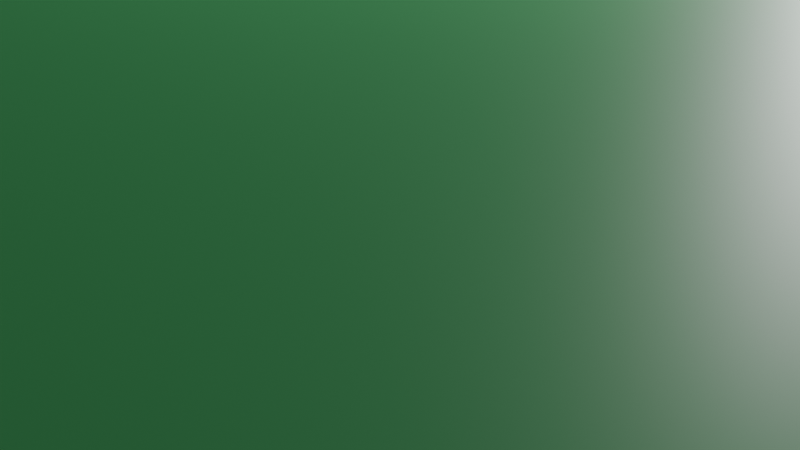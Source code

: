 # Source: Cam.blend  (saved by Blender 4.5.90; exported with 4.5.12 LTS)
import bpy
from mathutils import Matrix  # noqa: F401  (used for matrix-valued properties, if any)

bpy.ops.wm.read_factory_settings(use_empty=True)
scene = bpy.context.scene
scene.name = 'Scene'

# ---- collections
col_collection = bpy.data.collections.new('Collection'); scene.collection.children.link(col_collection)
col_cam = bpy.data.collections.new('Cam'); scene.collection.children.link(col_cam)

# ---- materials (node trees are filled in below, after node groups)
mat_connector = bpy.data.materials.new('Connector')
mat_pcb = bpy.data.materials.new('PCB')

# ---- material node trees
mat_connector.use_nodes = True; mat_connector.node_tree.nodes.clear()
_N = mat_connector.node_tree.nodes; _L = mat_connector.node_tree.links
n0 = _N.new('ShaderNodeBsdfPrincipled'); n0.name = 'Generico BSDF'; n0.location = (-200, 100)
n0.inputs[0].default_value = (0.06562, 0.06562, 0.06562, 1.0)
n1 = _N.new('ShaderNodeOutputMaterial'); n1.name = 'Uscita Materiale'; n1.location = (200, 100)
_L.new(n0.outputs[0], n1.inputs[0])
n1.is_active_output = True
mat_pcb.use_nodes = True; mat_pcb.node_tree.nodes.clear()
_N = mat_pcb.node_tree.nodes; _L = mat_pcb.node_tree.links
n0 = _N.new('ShaderNodeBsdfPrincipled'); n0.name = 'Generico BSDF'; n0.location = (-200, 100)
n0.inputs[0].default_value = (0.1211, 0.8004, 0.2602, 1.0)
n1 = _N.new('ShaderNodeOutputMaterial'); n1.name = 'Uscita Materiale'; n1.location = (200, 100)
_L.new(n0.outputs[0], n1.inputs[0])
n1.is_active_output = True

# ---- world
world_world = bpy.data.worlds.new('World'); scene.world = world_world
world_world.use_nodes = True; world_world.node_tree.nodes.clear()
_N = world_world.node_tree.nodes; _L = world_world.node_tree.links
n0 = _N.new('ShaderNodeOutputWorld'); n0.name = 'World Output'; n0.location = (200, 100)
n1 = _N.new('ShaderNodeBackground'); n1.name = 'Background'; n1.location = (-200, 100)
n1.inputs[0].default_value = (0.05088, 0.05088, 0.05088, 1.0)
_L.new(n1.outputs[0], n0.inputs[0])
n0.is_active_output = True
world_world.color = (0.05088, 0.05088, 0.05088)
world_world.sun_shadow_jitter_overblur = 0.0

# ---- cameras
cam_camera = bpy.data.cameras.new('Camera')
cam_camera.clip_end = 100.0
cam_camera.ortho_scale = 7.314

# ---- lights
light_light = bpy.data.lights.new('Light', 'POINT')
light_light.energy = 1000.0
light_light.shadow_soft_size = 0.1

# ---- meshes
me_cubo_001 = bpy.data.meshes.new('Cubo.001')
me_cubo_001.from_pydata([(-0.0005, -0.0005, 0.0), (-0.0005, -0.0005, 0.001), (-0.0005, 0.0005, 0.0), (-0.0005, 0.0005, 0.001), (0.0005, -0.0005, 0.0), (0.0005, -0.0005, 0.001), (0.0005, 0.0005, 0.0), (0.0005, 0.0005, 0.001)], [], [(0, 1, 3, 2), (2, 3, 7, 6), (6, 7, 5, 4), (4, 5, 1, 0), (2, 6, 4, 0), (7, 3, 1, 5)])
_uv = me_cubo_001.uv_layers.new(name='Mappa UV')
_uv.uv.foreach_set('vector', [0.375, 0.0, 0.625, 0.0, 0.625, 0.25, 0.375, 0.25, 0.375, 0.25, 0.625, 0.25, 0.625, 0.5, 0.375, 0.5, 0.375, 0.5, 0.625, 0.5, 0.625, 0.75, 0.375, 0.75, 0.375, 0.75, 0.625, 0.75, 0.625, 1.0, 0.375, 1.0, 0.125, 0.5, 0.375, 0.5, 0.375, 0.75, 0.125, 0.75, 0.625, 0.5, 0.875, 0.5, 0.875, 0.75, 0.625, 0.75])
me_cubo_001.materials.append(mat_connector)
me_cubo_001.update()
me_cubo = bpy.data.meshes.new('Cubo')
me_cubo.from_pydata([(-0.0005, -0.0005, 0.001562), (-0.0005, -0.0005, 0.002563), (-0.0005, 0.0005, 0.001562), (-0.0005, 0.0005, 0.002563), (0.0005, -0.0005, 0.001562), (0.0005, -0.0005, 0.002563), (0.0005, 0.0005, 0.001562), (0.0005, 0.0005, 0.002563)], [], [(0, 1, 3, 2), (2, 3, 7, 6), (6, 7, 5, 4), (4, 5, 1, 0), (2, 6, 4, 0), (7, 3, 1, 5)])
_uv = me_cubo.uv_layers.new(name='Mappa UV')
_uv.uv.foreach_set('vector', [0.375, 0.0, 0.625, 0.0, 0.625, 0.25, 0.375, 0.25, 0.375, 0.25, 0.625, 0.25, 0.625, 0.5, 0.375, 0.5, 0.375, 0.5, 0.625, 0.5, 0.625, 0.75, 0.375, 0.75, 0.375, 0.75, 0.625, 0.75, 0.625, 1.0, 0.375, 1.0, 0.125, 0.5, 0.375, 0.5, 0.375, 0.75, 0.125, 0.75, 0.625, 0.5, 0.875, 0.5, 0.875, 0.75, 0.625, 0.75])
me_cubo.materials.append(mat_pcb)
me_cubo.update()
me_cubo_002 = bpy.data.meshes.new('Cubo.002')
me_cubo_002.from_pydata([(-0.0005, -0.0005, 0.0), (-0.0005, -0.0005, 0.001), (-0.0005, 0.0005, 0.0), (-0.0005, 0.0005, 0.001), (0.0005, -0.0005, 0.0), (0.0005, -0.0005, 0.001), (0.0005, 0.0005, 0.0), (0.0005, 0.0005, 0.001)], [], [(0, 1, 3, 2), (2, 3, 7, 6), (6, 7, 5, 4), (4, 5, 1, 0), (2, 6, 4, 0), (7, 3, 1, 5)])
_uv = me_cubo_002.uv_layers.new(name='Mappa UV')
_uv.uv.foreach_set('vector', [0.375, 0.0, 0.625, 0.0, 0.625, 0.25, 0.375, 0.25, 0.375, 0.25, 0.625, 0.25, 0.625, 0.5, 0.375, 0.5, 0.375, 0.5, 0.625, 0.5, 0.625, 0.75, 0.375, 0.75, 0.375, 0.75, 0.625, 0.75, 0.625, 1.0, 0.375, 1.0, 0.125, 0.5, 0.375, 0.5, 0.375, 0.75, 0.125, 0.75, 0.625, 0.5, 0.875, 0.5, 0.875, 0.75, 0.625, 0.75])
me_cubo_002.materials.append(mat_connector)
me_cubo_002.update()
me_cubo_003 = bpy.data.meshes.new('Cubo.003')
me_cubo_003.from_pydata([(-0.0005, -0.0005, 0.0), (-0.0005, -0.0005, 0.001), (-0.0005, 0.0005, 0.0), (-0.0005, 0.0005, 0.001), (0.0005, -0.0005, 0.0), (0.0005, -0.0005, 0.001), (0.0005, 0.0005, 0.0), (0.0005, 0.0005, 0.001)], [], [(0, 1, 3, 2), (2, 3, 7, 6), (6, 7, 5, 4), (4, 5, 1, 0), (2, 6, 4, 0), (7, 3, 1, 5)])
_uv = me_cubo_003.uv_layers.new(name='Mappa UV')
_uv.uv.foreach_set('vector', [0.375, 0.0, 0.625, 0.0, 0.625, 0.25, 0.375, 0.25, 0.375, 0.25, 0.625, 0.25, 0.625, 0.5, 0.375, 0.5, 0.375, 0.5, 0.625, 0.5, 0.625, 0.75, 0.375, 0.75, 0.375, 0.75, 0.625, 0.75, 0.625, 1.0, 0.375, 1.0, 0.125, 0.5, 0.375, 0.5, 0.375, 0.75, 0.125, 0.75, 0.625, 0.5, 0.875, 0.5, 0.875, 0.75, 0.625, 0.75])
me_cubo_003.materials.append(mat_connector)
me_cubo_003.update()
me_cilindro = bpy.data.meshes.new('Cilindro')
me_cilindro.from_pydata([(0.0, 0.0005, 0.0), (0.0, 0.0005, 0.001), (9.755e-05, 0.0004904, 0.0), (9.755e-05, 0.0004904, 0.001), (0.0001913, 0.0004619, 0.0), (0.0001913, 0.0004619, 0.001), (0.0002778, 0.0004157, 0.0), (0.0002778, 0.0004157, 0.001), (0.0003536, 0.0003536, 0.0), (0.0003536, 0.0003536, 0.001), (0.0004157, 0.0002778, 0.0), (0.0004157, 0.0002778, 0.001), (0.0004619, 0.0001913, 0.0), (0.0004619, 0.0001913, 0.001), (0.0004904, 9.755e-05, 0.0), (0.0004904, 9.755e-05, 0.001), (0.0005, 0.0, 0.0), (0.0005, 0.0, 0.001), (0.0004904, -9.755e-05, 0.0), (0.0004904, -9.755e-05, 0.001), (0.0004619, -0.0001913, 0.0), (0.0004619, -0.0001913, 0.001), (0.0004157, -0.0002778, 0.0), (0.0004157, -0.0002778, 0.001), (0.0003536, -0.0003536, 0.0), (0.0003536, -0.0003536, 0.001), (0.0002778, -0.0004157, 0.0), (0.0002778, -0.0004157, 0.001), (0.0001913, -0.0004619, 0.0), (0.0001913, -0.0004619, 0.001), (9.755e-05, -0.0004904, 0.0), (9.755e-05, -0.0004904, 0.001), (0.0, -0.0005, 0.0), (0.0, -0.0005, 0.001), (-9.755e-05, -0.0004904, 0.0), (-9.755e-05, -0.0004904, 0.001), (-0.0001913, -0.0004619, 0.0), (-0.0001913, -0.0004619, 0.001), (-0.0002778, -0.0004157, 0.0), (-0.0002778, -0.0004157, 0.001), (-0.0003536, -0.0003536, 0.0), (-0.0003536, -0.0003536, 0.001), (-0.0004157, -0.0002778, 0.0), (-0.0004157, -0.0002778, 0.001), (-0.0004619, -0.0001913, 0.0), (-0.0004619, -0.0001913, 0.001), (-0.0004904, -9.755e-05, 0.0), (-0.0004904, -9.755e-05, 0.001), (-0.0005, 0.0, 0.0), (-0.0005, 0.0, 0.001), (-0.0004904, 9.755e-05, 0.0), (-0.0004904, 9.755e-05, 0.001), (-0.0004619, 0.0001913, 0.0), (-0.0004619, 0.0001913, 0.001), (-0.0004157, 0.0002778, 0.0), (-0.0004157, 0.0002778, 0.001), (-0.0003536, 0.0003536, 0.0), (-0.0003536, 0.0003536, 0.001), (-0.0002778, 0.0004157, 0.0), (-0.0002778, 0.0004157, 0.001), (-0.0001913, 0.0004619, 0.0), (-0.0001913, 0.0004619, 0.001), (-9.755e-05, 0.0004904, 0.0), (-9.755e-05, 0.0004904, 0.001)], [], [(0, 1, 3, 2), (2, 3, 5, 4), (4, 5, 7, 6), (6, 7, 9, 8), (8, 9, 11, 10), (10, 11, 13, 12), (12, 13, 15, 14), (14, 15, 17, 16), (16, 17, 19, 18), (18, 19, 21, 20), (20, 21, 23, 22), (22, 23, 25, 24), (24, 25, 27, 26), (26, 27, 29, 28), (28, 29, 31, 30), (30, 31, 33, 32), (32, 33, 35, 34), (34, 35, 37, 36), (36, 37, 39, 38), (38, 39, 41, 40), (40, 41, 43, 42), (42, 43, 45, 44), (44, 45, 47, 46), (46, 47, 49, 48), (48, 49, 51, 50), (50, 51, 53, 52), (52, 53, 55, 54), (54, 55, 57, 56), (56, 57, 59, 58), (58, 59, 61, 60), (3, 1, 63, 61, 59, 57, 55, 53, 51, 49, 47, 45, 43, 41, 39, 37, 35, 33, 31, 29, 27, 25, 23, 21, 19, 17, 15, 13, 11, 9, 7, 5), (60, 61, 63, 62), (62, 63, 1, 0), (0, 2, 4, 6, 8, 10, 12, 14, 16, 18, 20, 22, 24, 26, 28, 30, 32, 34, 36, 38, 40, 42, 44, 46, 48, 50, 52, 54, 56, 58, 60, 62)])
_uv = me_cilindro.uv_layers.new(name='Mappa UV')
_uv.uv.foreach_set('vector', [1.0, 0.5, 1.0, 1.0, 0.9688, 1.0, 0.9688, 0.5, 0.9688, 0.5, 0.9688, 1.0, 0.9375, 1.0, 0.9375, 0.5, 0.9375, 0.5, 0.9375, 1.0, 0.9062, 1.0, 0.9062, 0.5, 0.9062, 0.5, 0.9062, 1.0, 0.875, 1.0, 0.875, 0.5, 0.875, 0.5, 0.875, 1.0, 0.8438, 1.0, 0.8438, 0.5, 0.8438, 0.5, 0.8438, 1.0, 0.8125, 1.0, 0.8125, 0.5, 0.8125, 0.5, 0.8125, 1.0, 0.7812, 1.0, 0.7812, 0.5, 0.7812, 0.5, 0.7812, 1.0, 0.75, 1.0, 0.75, 0.5, 0.75, 0.5, 0.75, 1.0, 0.7188, 1.0, 0.7188, 0.5, 0.7188, 0.5, 0.7188, 1.0, 0.6875, 1.0, 0.6875, 0.5, 0.6875, 0.5, 0.6875, 1.0, 0.6562, 1.0, 0.6562, 0.5, 0.6562, 0.5, 0.6562, 1.0, 0.625, 1.0, 0.625, 0.5, 0.625, 0.5, 0.625, 1.0, 0.5938, 1.0, 0.5938, 0.5, 0.5938, 0.5, 0.5938, 1.0, 0.5625, 1.0, 0.5625, 0.5, 0.5625, 0.5, 0.5625, 1.0, 0.5312, 1.0, 0.5312, 0.5, 0.5312, 0.5, 0.5312, 1.0, 0.5, 1.0, 0.5, 0.5, 0.5, 0.5, 0.5, 1.0, 0.4688, 1.0, 0.4688, 0.5, 0.4688, 0.5, 0.4688, 1.0, 0.4375, 1.0, 0.4375, 0.5, 0.4375, 0.5, 0.4375, 1.0, 0.4062, 1.0, 0.4062, 0.5, 0.4062, 0.5, 0.4062, 1.0, 0.375, 1.0, 0.375, 0.5, 0.375, 0.5, 0.375, 1.0, 0.3438, 1.0, 0.3438, 0.5, 0.3438, 0.5, 0.3438, 1.0, 0.3125, 1.0, 0.3125, 0.5, 0.3125, 0.5, 0.3125, 1.0, 0.2812, 1.0, 0.2812, 0.5, 0.2812, 0.5, 0.2812, 1.0, 0.25, 1.0, 0.25, 0.5, 0.25, 0.5, 0.25, 1.0, 0.2188, 1.0, 0.2188, 0.5, 0.2188, 0.5, 0.2188, 1.0, 0.1875, 1.0, 0.1875, 0.5, 0.1875, 0.5, 0.1875, 1.0, 0.1562, 1.0, 0.1562, 0.5, 0.1562, 0.5, 0.1562, 1.0, 0.125, 1.0, 0.125, 0.5, 0.125, 0.5, 0.125, 1.0, 0.09375, 1.0, 0.09375, 0.5, 0.09375, 0.5, 0.09375, 1.0, 0.0625, 1.0, 0.0625, 0.5, 0.2968, 0.4854, 0.25, 0.49, 0.2032, 0.4854, 0.1582, 0.4717, 0.1167, 0.4496, 0.08029, 0.4197, 0.05045, 0.3833, 0.02827, 0.3418, 0.01461, 0.2968, 0.01, 0.25, 0.01461, 0.2032, 0.02827, 0.1582, 0.05045, 0.1167, 0.08029, 0.08029, 0.1167, 0.05045, 0.1582, 0.02827, 0.2032, 0.01461, 0.25, 0.01, 0.2968, 0.01461, 0.3418, 0.02827, 0.3833, 0.05045, 0.4197, 0.08029, 0.4496, 0.1167, 0.4717, 0.1582, 0.4854, 0.2032, 0.49, 0.25, 0.4854, 0.2968, 0.4717, 0.3418, 0.4496, 0.3833, 0.4197, 0.4197, 0.3833, 0.4496, 0.3418, 0.4717, 0.0625, 0.5, 0.0625, 1.0, 0.03125, 1.0, 0.03125, 0.5, 0.03125, 0.5, 0.03125, 1.0, 0.0, 1.0, 0.0, 0.5, 0.75, 0.49, 0.7968, 0.4854, 0.8418, 0.4717, 0.8833, 0.4496, 0.9197, 0.4197, 0.9496, 0.3833, 0.9717, 0.3418, 0.9854, 0.2968, 0.99, 0.25, 0.9854, 0.2032, 0.9717, 0.1582, 0.9496, 0.1167, 0.9197, 0.08029, 0.8833, 0.05045, 0.8418, 0.02827, 0.7968, 0.01461, 0.75, 0.01, 0.7032, 0.01461, 0.6582, 0.02827, 0.6167, 0.05045, 0.5803, 0.08029, 0.5504, 0.1167, 0.5283, 0.1582, 0.5146, 0.2032, 0.51, 0.25, 0.5146, 0.2968, 0.5283, 0.3418, 0.5504, 0.3833, 0.5803, 0.4197, 0.6167, 0.4496, 0.6582, 0.4717, 0.7032, 0.4854])
me_cilindro.materials.append(mat_connector)
me_cilindro.update()

# ---- objects
ob_light = bpy.data.objects.new('Light', light_light)
ob_camera = bpy.data.objects.new('Camera', cam_camera)
ob_rightpins = bpy.data.objects.new('RightPins', me_cubo_001)
ob_board = bpy.data.objects.new('Board', me_cubo)
ob_leftpins = bpy.data.objects.new('LeftPins', me_cubo_002)
ob_cambase = bpy.data.objects.new('CamBase', me_cubo_003)
ob_cam = bpy.data.objects.new('Cam', me_cilindro)

# ---- transforms, parenting, visibility, modifiers, constraints
ob_light.location = (4.076, 1.005, 5.904)
ob_light.rotation_euler = (0.6503, 0.05522, 1.866)
ob_light.lock_rotations_4d = False
ob_light.empty_display_type = 'ARROWS'
ob_light.color = (0.0, 0.0, 0.0, 0.0)
ob_light.lineart.crease_threshold = 0.0
ob_camera.location = (7.359, -6.926, 4.958)
ob_camera.rotation_euler = (1.109, 0.0, 0.8149)
ob_camera.lock_rotations_4d = False
ob_camera.empty_display_type = 'ARROWS'
ob_camera.color = (0.0, 0.0, 0.0, 0.0)
ob_camera.display_type = 'WIRE'
ob_camera.lineart.crease_threshold = 0.0
ob_rightpins.parent = ob_board
ob_rightpins.matrix_parent_inverse = Matrix(((0.025, -0.0, 0.0, -0.0), (-0.0, 0.03676, -0.0, 0.0), (0.0, -0.0, 0.625, -0.0), (-0.0, 0.0, -0.0, 1.0)))
ob_rightpins.location = (-0.0066, 0.0114, 0.0)
ob_rightpins.scale = (20.1, 2.5, 2.5)
ob_board.location = (0.0, 0.0, 0.0)
ob_board.scale = (40.0, 27.2, 1.6)
ob_board.delta_scale = (1000.0, 1000.0, 1000.0)
ob_board.lock_location = (False, False, True)
ob_leftpins.parent = ob_board
ob_leftpins.matrix_parent_inverse = Matrix(((0.025, -0.0, 0.0, -0.0), (-0.0, 0.03676, -0.0, 0.0), (0.0, -0.0, 0.625, -0.0), (-0.0, 0.0, -0.0, 1.0)))
ob_leftpins.location = (-0.0066, -0.0114, 0.0)
ob_leftpins.scale = (20.1, 2.5, 2.5)
ob_cambase.parent = ob_board
ob_cambase.matrix_parent_inverse = Matrix(((0.025, -0.0, 0.0, -0.0), (-0.0, 0.03676, -0.0, 0.0), (0.0, -0.0, 0.625, -0.0), (-0.0, 0.0, -0.0, 1.0)))
ob_cambase.location = (-0.0126, 3.735e-12, 0.004072)
ob_cambase.scale = (14.8, 14.8, 2.0)
ob_cam.parent = ob_board
ob_cam.matrix_parent_inverse = Matrix(((0.025, -0.0, 0.0, -0.0), (-0.0, 0.03676, -0.0, 0.0), (0.0, -0.0, 0.625, -0.0), (-0.0, 0.0, -0.0, 1.0)))
ob_cam.location = (-0.0105, 0.0, 0.0061)
ob_cam.scale = (6.9, 6.9, 6.0)

# ---- collection membership
col_collection.objects.link(ob_light)
col_collection.objects.link(ob_camera)
col_cam.objects.link(ob_rightpins)
col_cam.objects.link(ob_board)
col_cam.objects.link(ob_leftpins)
col_cam.objects.link(ob_cambase)
col_cam.objects.link(ob_cam)

# ---- scene / render settings (as saved in the file)
scene.camera = ob_camera
scene.frame_start = 1; scene.frame_end = 250; scene.frame_set(1)
scene.render.engine = 'BLENDER_EEVEE_NEXT'
scene.unit_settings.scale_length = 0.001
bpy.context.view_layer.update()
